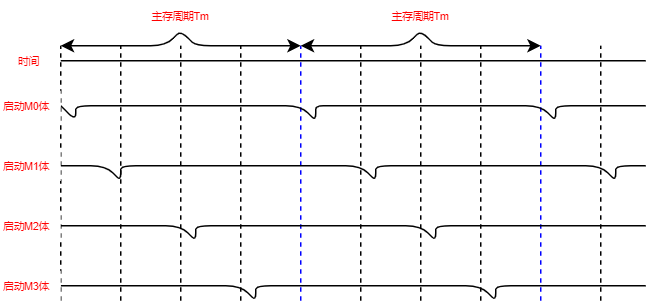

The diagram above was exported from draw.io. Its source (the exported page's mxGraphModel, read from the mxfile embedded in the PNG):
<mxGraphModel dx="569" dy="332" grid="1" gridSize="10" guides="1" tooltips="1" connect="1" arrows="1" fold="1" page="1" pageScale="1" pageWidth="827" pageHeight="1169" math="0" shadow="0">
  <root>
    <mxCell id="Bcgm5cCjXWeH4Mjhp4zC-0" />
    <mxCell id="Bcgm5cCjXWeH4Mjhp4zC-1" parent="Bcgm5cCjXWeH4Mjhp4zC-0" />
    <mxCell id="Bcgm5cCjXWeH4Mjhp4zC-2" value="" style="endArrow=none;dashed=1;html=1;fontColor=#FF0000;" edge="1" parent="Bcgm5cCjXWeH4Mjhp4zC-1">
      <mxGeometry width="50" height="50" relative="1" as="geometry">
        <mxPoint x="239" y="500" as="sourcePoint" />
        <mxPoint x="239" y="330" as="targetPoint" />
      </mxGeometry>
    </mxCell>
    <mxCell id="Bcgm5cCjXWeH4Mjhp4zC-3" value="" style="endArrow=none;dashed=1;html=1;fontColor=#FF0000;" edge="1" parent="Bcgm5cCjXWeH4Mjhp4zC-1">
      <mxGeometry width="50" height="50" relative="1" as="geometry">
        <mxPoint x="279" y="500" as="sourcePoint" />
        <mxPoint x="279" y="329.9999999999999" as="targetPoint" />
      </mxGeometry>
    </mxCell>
    <mxCell id="Bcgm5cCjXWeH4Mjhp4zC-4" value="" style="endArrow=none;dashed=1;html=1;fontColor=#FF0000;" edge="1" parent="Bcgm5cCjXWeH4Mjhp4zC-1">
      <mxGeometry width="50" height="50" relative="1" as="geometry">
        <mxPoint x="319" y="500" as="sourcePoint" />
        <mxPoint x="319" y="329.9999999999999" as="targetPoint" />
      </mxGeometry>
    </mxCell>
    <mxCell id="Bcgm5cCjXWeH4Mjhp4zC-5" value="" style="endArrow=none;dashed=1;html=1;fontColor=#FF0000;" edge="1" parent="Bcgm5cCjXWeH4Mjhp4zC-1">
      <mxGeometry width="50" height="50" relative="1" as="geometry">
        <mxPoint x="359" y="500" as="sourcePoint" />
        <mxPoint x="359" y="329.9999999999999" as="targetPoint" />
      </mxGeometry>
    </mxCell>
    <mxCell id="Bcgm5cCjXWeH4Mjhp4zC-6" value="" style="endArrow=none;dashed=1;html=1;fontColor=#FF0000;strokeColor=#0000FF;" edge="1" parent="Bcgm5cCjXWeH4Mjhp4zC-1">
      <mxGeometry width="50" height="50" relative="1" as="geometry">
        <mxPoint x="399" y="500" as="sourcePoint" />
        <mxPoint x="399" y="329.9999999999999" as="targetPoint" />
      </mxGeometry>
    </mxCell>
    <mxCell id="Bcgm5cCjXWeH4Mjhp4zC-8" value="" style="endArrow=none;dashed=1;html=1;fontColor=#FF0000;" edge="1" parent="Bcgm5cCjXWeH4Mjhp4zC-1">
      <mxGeometry width="50" height="50" relative="1" as="geometry">
        <mxPoint x="439" y="500" as="sourcePoint" />
        <mxPoint x="439" y="329.9999999999999" as="targetPoint" />
      </mxGeometry>
    </mxCell>
    <mxCell id="Bcgm5cCjXWeH4Mjhp4zC-9" value="" style="endArrow=none;dashed=1;html=1;fontColor=#FF0000;" edge="1" parent="Bcgm5cCjXWeH4Mjhp4zC-1">
      <mxGeometry width="50" height="50" relative="1" as="geometry">
        <mxPoint x="479" y="500" as="sourcePoint" />
        <mxPoint x="479" y="329.9999999999999" as="targetPoint" />
      </mxGeometry>
    </mxCell>
    <mxCell id="Bcgm5cCjXWeH4Mjhp4zC-10" value="" style="endArrow=none;dashed=1;html=1;fontColor=#FF0000;" edge="1" parent="Bcgm5cCjXWeH4Mjhp4zC-1">
      <mxGeometry width="50" height="50" relative="1" as="geometry">
        <mxPoint x="519" y="500" as="sourcePoint" />
        <mxPoint x="519" y="329.9999999999999" as="targetPoint" />
      </mxGeometry>
    </mxCell>
    <mxCell id="Bcgm5cCjXWeH4Mjhp4zC-11" value="" style="endArrow=none;dashed=1;html=1;fontColor=#FF0000;strokeColor=#0000FF;" edge="1" parent="Bcgm5cCjXWeH4Mjhp4zC-1">
      <mxGeometry width="50" height="50" relative="1" as="geometry">
        <mxPoint x="559" y="500" as="sourcePoint" />
        <mxPoint x="559" y="329.9999999999999" as="targetPoint" />
      </mxGeometry>
    </mxCell>
    <mxCell id="Bcgm5cCjXWeH4Mjhp4zC-12" value="" style="endArrow=none;dashed=1;html=1;fontColor=#FF0000;" edge="1" parent="Bcgm5cCjXWeH4Mjhp4zC-1">
      <mxGeometry width="50" height="50" relative="1" as="geometry">
        <mxPoint x="599" y="500" as="sourcePoint" />
        <mxPoint x="599" y="329.9999999999999" as="targetPoint" />
      </mxGeometry>
    </mxCell>
    <mxCell id="Bcgm5cCjXWeH4Mjhp4zC-13" value="" style="endArrow=none;html=1;fontColor=#FF0000;" edge="1" parent="Bcgm5cCjXWeH4Mjhp4zC-1">
      <mxGeometry width="50" height="50" relative="1" as="geometry">
        <mxPoint x="239" y="340" as="sourcePoint" />
        <mxPoint x="629" y="340" as="targetPoint" />
      </mxGeometry>
    </mxCell>
    <mxCell id="Bcgm5cCjXWeH4Mjhp4zC-14" value="" style="endArrow=none;html=1;fontColor=#FF0000;" edge="1" parent="Bcgm5cCjXWeH4Mjhp4zC-1">
      <mxGeometry width="50" height="50" relative="1" as="geometry">
        <mxPoint x="239" y="370" as="sourcePoint" />
        <mxPoint x="629" y="370" as="targetPoint" />
        <Array as="points">
          <mxPoint x="249" y="380" />
          <mxPoint x="249" y="370" />
          <mxPoint x="399" y="370" />
          <mxPoint x="409" y="380" />
          <mxPoint x="409" y="370" />
          <mxPoint x="419" y="370" />
          <mxPoint x="559" y="370" />
          <mxPoint x="569" y="380" />
          <mxPoint x="569" y="370" />
        </Array>
      </mxGeometry>
    </mxCell>
    <mxCell id="Bcgm5cCjXWeH4Mjhp4zC-15" value="" style="endArrow=none;html=1;fontColor=#FF0000;" edge="1" parent="Bcgm5cCjXWeH4Mjhp4zC-1">
      <mxGeometry width="50" height="50" relative="1" as="geometry">
        <mxPoint x="239" y="490" as="sourcePoint" />
        <mxPoint x="629" y="490" as="targetPoint" />
        <Array as="points">
          <mxPoint x="359" y="490" />
          <mxPoint x="369" y="500" />
          <mxPoint x="369" y="490" />
          <mxPoint x="519" y="490" />
          <mxPoint x="529" y="500" />
          <mxPoint x="529" y="490" />
        </Array>
      </mxGeometry>
    </mxCell>
    <mxCell id="Bcgm5cCjXWeH4Mjhp4zC-16" value="" style="endArrow=none;html=1;fontColor=#FF0000;" edge="1" parent="Bcgm5cCjXWeH4Mjhp4zC-1">
      <mxGeometry width="50" height="50" relative="1" as="geometry">
        <mxPoint x="239" y="450" as="sourcePoint" />
        <mxPoint x="629" y="450" as="targetPoint" />
        <Array as="points">
          <mxPoint x="319" y="450" />
          <mxPoint x="329" y="460" />
          <mxPoint x="329" y="450" />
          <mxPoint x="479" y="450" />
          <mxPoint x="489" y="460" />
          <mxPoint x="489" y="450" />
        </Array>
      </mxGeometry>
    </mxCell>
    <mxCell id="Bcgm5cCjXWeH4Mjhp4zC-17" value="" style="endArrow=none;html=1;fontColor=#FF0000;" edge="1" parent="Bcgm5cCjXWeH4Mjhp4zC-1">
      <mxGeometry width="50" height="50" relative="1" as="geometry">
        <mxPoint x="239" y="410" as="sourcePoint" />
        <mxPoint x="629" y="410" as="targetPoint" />
        <Array as="points">
          <mxPoint x="269" y="410" />
          <mxPoint x="279" y="420" />
          <mxPoint x="279" y="410" />
          <mxPoint x="439" y="410" />
          <mxPoint x="449" y="420" />
          <mxPoint x="449" y="410" />
          <mxPoint x="599" y="410" />
          <mxPoint x="609" y="420" />
          <mxPoint x="609" y="410" />
        </Array>
      </mxGeometry>
    </mxCell>
    <mxCell id="Bcgm5cCjXWeH4Mjhp4zC-18" value="时间" style="rounded=0;whiteSpace=wrap;html=1;fontColor=#FF0000;align=left;fontSize=7;strokeColor=none;" vertex="1" parent="Bcgm5cCjXWeH4Mjhp4zC-1">
      <mxGeometry x="209" y="330" width="20" height="20" as="geometry" />
    </mxCell>
    <mxCell id="Bcgm5cCjXWeH4Mjhp4zC-19" value="启动M0体" style="rounded=0;whiteSpace=wrap;html=1;fontColor=#FF0000;align=left;fontSize=7;strokeColor=none;" vertex="1" parent="Bcgm5cCjXWeH4Mjhp4zC-1">
      <mxGeometry x="199" y="360" width="40" height="20" as="geometry" />
    </mxCell>
    <mxCell id="Bcgm5cCjXWeH4Mjhp4zC-20" value="启动M1体" style="rounded=0;whiteSpace=wrap;html=1;fontColor=#FF0000;align=left;fontSize=7;strokeColor=none;" vertex="1" parent="Bcgm5cCjXWeH4Mjhp4zC-1">
      <mxGeometry x="199" y="400" width="40" height="20" as="geometry" />
    </mxCell>
    <mxCell id="Bcgm5cCjXWeH4Mjhp4zC-21" value="启动M2体" style="rounded=0;whiteSpace=wrap;html=1;fontColor=#FF0000;align=left;fontSize=7;strokeColor=none;" vertex="1" parent="Bcgm5cCjXWeH4Mjhp4zC-1">
      <mxGeometry x="199" y="440" width="40" height="20" as="geometry" />
    </mxCell>
    <mxCell id="Bcgm5cCjXWeH4Mjhp4zC-22" value="启动M3体" style="rounded=0;whiteSpace=wrap;html=1;fontColor=#FF0000;align=left;fontSize=7;strokeColor=none;" vertex="1" parent="Bcgm5cCjXWeH4Mjhp4zC-1">
      <mxGeometry x="199" y="480" width="40" height="20" as="geometry" />
    </mxCell>
    <mxCell id="Bcgm5cCjXWeH4Mjhp4zC-23" value="主存周期Tm" style="rounded=0;whiteSpace=wrap;html=1;fontSize=7;fontColor=#FF0000;align=center;strokeColor=none;" vertex="1" parent="Bcgm5cCjXWeH4Mjhp4zC-1">
      <mxGeometry x="239" y="300" width="160" height="20" as="geometry" />
    </mxCell>
    <mxCell id="Bcgm5cCjXWeH4Mjhp4zC-24" value="" style="endArrow=classic;startArrow=classic;html=1;fontSize=7;fontColor=#FF0000;" edge="1" parent="Bcgm5cCjXWeH4Mjhp4zC-1">
      <mxGeometry width="50" height="50" relative="1" as="geometry">
        <mxPoint x="239" y="330" as="sourcePoint" />
        <mxPoint x="399" y="330" as="targetPoint" />
        <Array as="points">
          <mxPoint x="309" y="330" />
          <mxPoint x="319" y="320" />
          <mxPoint x="329" y="330" />
        </Array>
      </mxGeometry>
    </mxCell>
    <mxCell id="Bcgm5cCjXWeH4Mjhp4zC-25" value="主存周期Tm" style="rounded=0;whiteSpace=wrap;html=1;fontSize=7;fontColor=#FF0000;align=center;strokeColor=none;" vertex="1" parent="Bcgm5cCjXWeH4Mjhp4zC-1">
      <mxGeometry x="399" y="300" width="160" height="20" as="geometry" />
    </mxCell>
    <mxCell id="Bcgm5cCjXWeH4Mjhp4zC-26" value="" style="endArrow=classic;startArrow=classic;html=1;fontSize=7;fontColor=#FF0000;" edge="1" parent="Bcgm5cCjXWeH4Mjhp4zC-1">
      <mxGeometry width="50" height="50" relative="1" as="geometry">
        <mxPoint x="399" y="330" as="sourcePoint" />
        <mxPoint x="559" y="330" as="targetPoint" />
        <Array as="points">
          <mxPoint x="469" y="330" />
          <mxPoint x="479" y="320" />
          <mxPoint x="489" y="330" />
        </Array>
      </mxGeometry>
    </mxCell>
  </root>
</mxGraphModel>